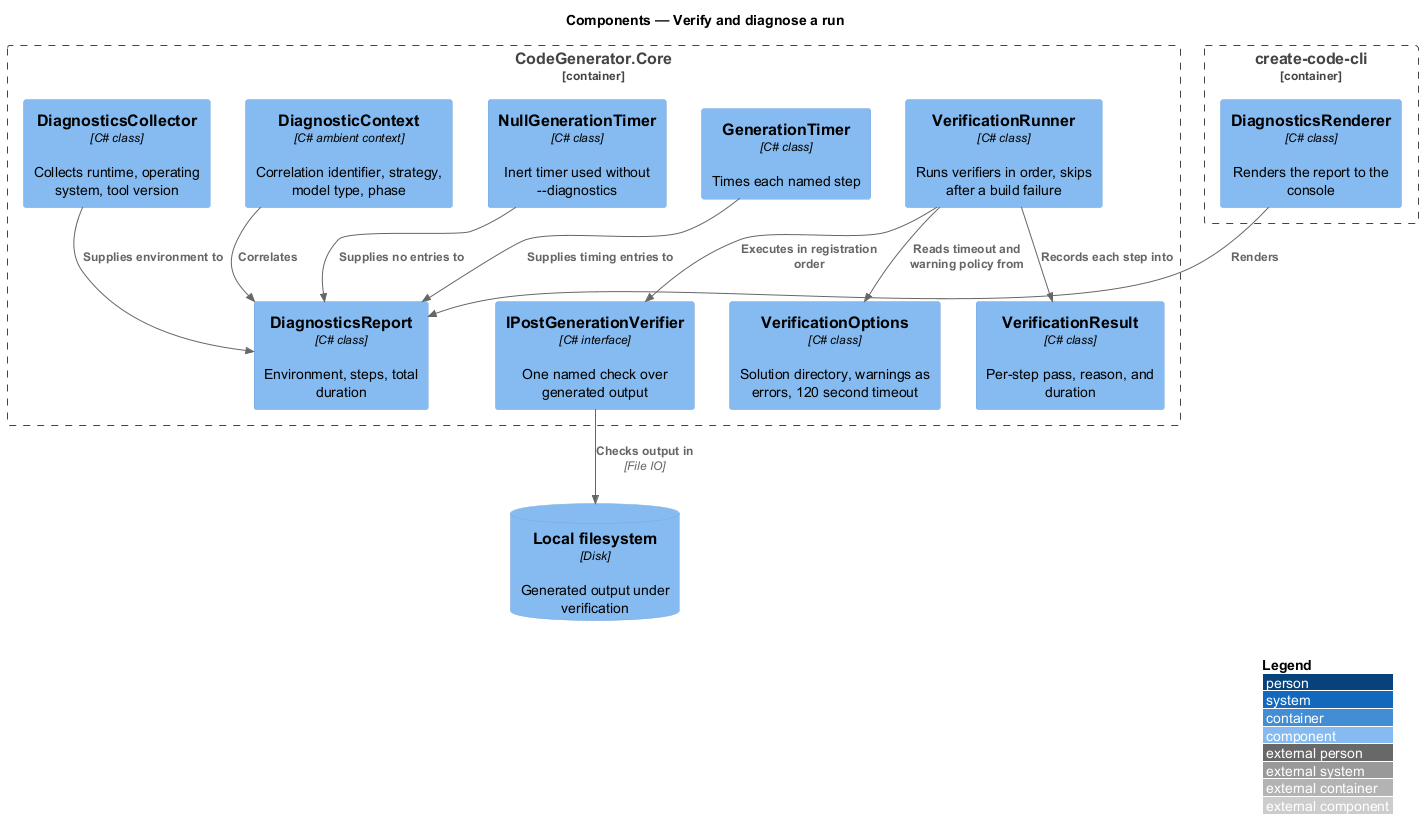

The diagram above was rendered by PlantUML. Its source (embedded in the PNG):
@startuml
!include <C4/C4_Component>
LAYOUT_WITH_LEGEND()
title Components — Verify and diagnose a run

Container_Boundary(core, "CodeGenerator.Core") {
  Component(runner, "VerificationRunner", "C# class", "Runs verifiers in order, skips after a build failure")
  Component(verifier, "IPostGenerationVerifier", "C# interface", "One named check over generated output")
  Component(options, "VerificationOptions", "C# class", "Solution directory, warnings as errors, 120 second timeout")
  Component(result, "VerificationResult", "C# class", "Per-step pass, reason, and duration")
  Component(diagctx, "DiagnosticContext", "C# ambient context", "Correlation identifier, strategy, model type, phase")
  Component(collector, "DiagnosticsCollector", "C# class", "Collects runtime, operating system, tool version")
  Component(timer, "GenerationTimer", "C# class", "Times each named step")
  Component(nulltimer, "NullGenerationTimer", "C# class", "Inert timer used without --diagnostics")
  Component(report, "DiagnosticsReport", "C# class", "Environment, steps, total duration")
}
Container_Boundary(cli, "create-code-cli") {
  Component(renderer, "DiagnosticsRenderer", "C# class", "Renders the report to the console")
}
ComponentDb(fs, "Local filesystem", "Disk", "Generated output under verification")

Rel(runner, verifier, "Executes in registration order")
Rel(runner, options, "Reads timeout and warning policy from")
Rel(runner, result, "Records each step into")
Rel(verifier, fs, "Checks output in", "File IO")
Rel(timer, report, "Supplies timing entries to")
Rel(collector, report, "Supplies environment to")
Rel(nulltimer, report, "Supplies no entries to")
Rel(diagctx, report, "Correlates")
Rel(renderer, report, "Renders")
@enduml